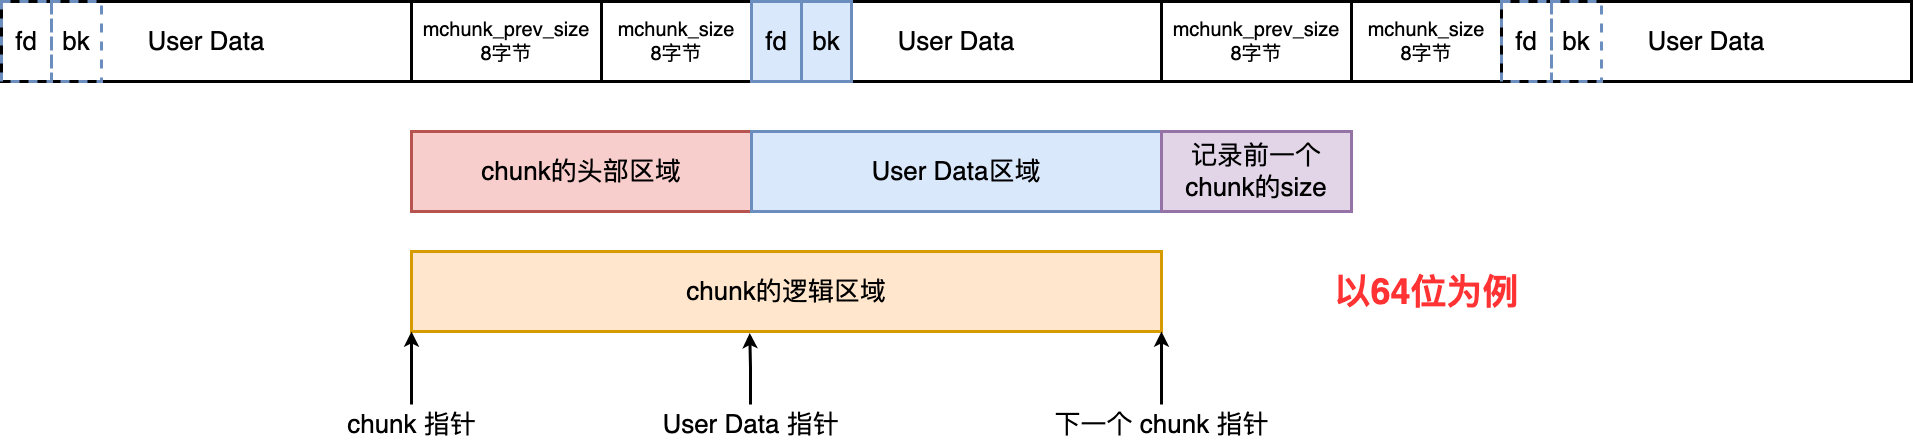

The diagram above was exported from draw.io. Its source (the exported page's mxGraphModel, read from the mxfile embedded in the PNG):
<mxGraphModel dx="1183" dy="504" grid="1" gridSize="10" guides="1" tooltips="1" connect="1" arrows="1" fold="1" page="0" pageScale="1" pageWidth="827" pageHeight="1169" background="#ffffff" math="0" shadow="0">
  <root>
    <mxCell id="0" />
    <mxCell id="1" parent="0" />
    <mxCell id="HSto2hENbOeQBjkoxpPl-1" value="&lt;font style=&quot;font-size: 26px;&quot;&gt;chunk的逻辑区域&lt;/font&gt;" style="rounded=0;whiteSpace=wrap;html=1;fillColor=#ffe6cc;strokeColor=#d79b00;strokeWidth=3;" vertex="1" parent="1">
      <mxGeometry x="200" y="280" width="750" height="80" as="geometry" />
    </mxCell>
    <mxCell id="HSto2hENbOeQBjkoxpPl-2" value="&lt;font style=&quot;font-size: 26px;&quot;&gt;chunk的头部区域&lt;/font&gt;" style="rounded=0;whiteSpace=wrap;html=1;fillColor=#f8cecc;strokeColor=#b85450;strokeWidth=3;" vertex="1" parent="1">
      <mxGeometry x="200" y="160" width="340" height="80" as="geometry" />
    </mxCell>
    <mxCell id="HSto2hENbOeQBjkoxpPl-4" value="&lt;font style=&quot;font-size: 26px;&quot;&gt;&lt;font style=&quot;font-size: 26px;&quot;&gt;User Data区域&lt;/font&gt;&lt;/font&gt;" style="rounded=0;whiteSpace=wrap;html=1;fillColor=#dae8fc;strokeColor=#6c8ebf;strokeWidth=3;" vertex="1" parent="1">
      <mxGeometry x="540" y="160" width="410" height="80" as="geometry" />
    </mxCell>
    <mxCell id="HSto2hENbOeQBjkoxpPl-5" value="&lt;font style=&quot;font-size: 20px;&quot;&gt;mchunk_prev_size&lt;br&gt;8字节&lt;br&gt;&lt;/font&gt;" style="rounded=0;whiteSpace=wrap;html=1;strokeWidth=3;" vertex="1" parent="1">
      <mxGeometry x="200" y="30" width="190" height="80" as="geometry" />
    </mxCell>
    <mxCell id="HSto2hENbOeQBjkoxpPl-6" value="&lt;b&gt;&lt;font color=&quot;#ff3333&quot; style=&quot;font-size: 36px;&quot;&gt;以64位为例&lt;/font&gt;&lt;/b&gt;" style="text;html=1;align=center;verticalAlign=middle;resizable=0;points=[];autosize=1;strokeColor=none;fillColor=none;" vertex="1" parent="1">
      <mxGeometry x="1110" y="290" width="210" height="60" as="geometry" />
    </mxCell>
    <mxCell id="HSto2hENbOeQBjkoxpPl-7" value="&lt;font style=&quot;font-size: 20px;&quot;&gt;mchunk_size&lt;br&gt;8字节&lt;br&gt;&lt;/font&gt;" style="rounded=0;whiteSpace=wrap;html=1;strokeWidth=3;" vertex="1" parent="1">
      <mxGeometry x="390" y="30" width="150" height="80" as="geometry" />
    </mxCell>
    <mxCell id="HSto2hENbOeQBjkoxpPl-8" value="&lt;font style=&quot;&quot;&gt;&lt;font style=&quot;font-size: 26px;&quot;&gt;User Data&lt;/font&gt;&lt;br&gt;&lt;/font&gt;" style="rounded=0;whiteSpace=wrap;html=1;strokeWidth=3;" vertex="1" parent="1">
      <mxGeometry x="540" y="30" width="410" height="80" as="geometry" />
    </mxCell>
    <mxCell id="HSto2hENbOeQBjkoxpPl-9" value="&lt;font style=&quot;font-size: 26px;&quot;&gt;fd&lt;/font&gt;" style="rounded=0;whiteSpace=wrap;html=1;fillColor=#dae8fc;strokeColor=#6c8ebf;strokeWidth=3;" vertex="1" parent="1">
      <mxGeometry x="540" y="30" width="50" height="80" as="geometry" />
    </mxCell>
    <mxCell id="HSto2hENbOeQBjkoxpPl-10" value="&lt;font style=&quot;font-size: 26px;&quot;&gt;bk&lt;/font&gt;" style="rounded=0;whiteSpace=wrap;html=1;fillColor=#dae8fc;strokeColor=#6c8ebf;strokeWidth=3;" vertex="1" parent="1">
      <mxGeometry x="590" y="30" width="50" height="80" as="geometry" />
    </mxCell>
    <mxCell id="HSto2hENbOeQBjkoxpPl-11" value="&lt;font style=&quot;font-size: 20px;&quot;&gt;mchunk_prev_size&lt;br&gt;8字节&lt;br&gt;&lt;/font&gt;" style="rounded=0;whiteSpace=wrap;html=1;strokeWidth=3;" vertex="1" parent="1">
      <mxGeometry x="950" y="30" width="190" height="80" as="geometry" />
    </mxCell>
    <mxCell id="HSto2hENbOeQBjkoxpPl-17" value="&lt;font style=&quot;font-size: 20px;&quot;&gt;mchunk_size&lt;br&gt;8字节&lt;br&gt;&lt;/font&gt;" style="rounded=0;whiteSpace=wrap;html=1;strokeWidth=3;" vertex="1" parent="1">
      <mxGeometry x="1140" y="30" width="150" height="80" as="geometry" />
    </mxCell>
    <mxCell id="HSto2hENbOeQBjkoxpPl-18" value="&lt;font style=&quot;&quot;&gt;&lt;font style=&quot;font-size: 26px;&quot;&gt;User Data&lt;/font&gt;&lt;br&gt;&lt;/font&gt;" style="rounded=0;whiteSpace=wrap;html=1;strokeWidth=3;" vertex="1" parent="1">
      <mxGeometry x="1290" y="30" width="410" height="80" as="geometry" />
    </mxCell>
    <mxCell id="HSto2hENbOeQBjkoxpPl-19" value="&lt;font style=&quot;font-size: 26px;&quot;&gt;fd&lt;/font&gt;" style="rounded=0;whiteSpace=wrap;html=1;fillColor=none;strokeColor=#6c8ebf;strokeWidth=3;dashed=1;" vertex="1" parent="1">
      <mxGeometry x="1290" y="30" width="50" height="80" as="geometry" />
    </mxCell>
    <mxCell id="HSto2hENbOeQBjkoxpPl-20" value="&lt;font style=&quot;font-size: 26px;&quot;&gt;bk&lt;/font&gt;" style="rounded=0;whiteSpace=wrap;html=1;fillColor=none;strokeColor=#6c8ebf;strokeWidth=3;dashed=1;" vertex="1" parent="1">
      <mxGeometry x="1340" y="30" width="50" height="80" as="geometry" />
    </mxCell>
    <mxCell id="HSto2hENbOeQBjkoxpPl-27" value="&lt;font style=&quot;&quot;&gt;&lt;font style=&quot;font-size: 26px;&quot;&gt;User Data&lt;/font&gt;&lt;br&gt;&lt;/font&gt;" style="rounded=0;whiteSpace=wrap;html=1;strokeWidth=3;" vertex="1" parent="1">
      <mxGeometry x="-210" y="30" width="410" height="80" as="geometry" />
    </mxCell>
    <mxCell id="HSto2hENbOeQBjkoxpPl-28" value="&lt;font style=&quot;font-size: 26px;&quot;&gt;fd&lt;/font&gt;" style="rounded=0;whiteSpace=wrap;html=1;fillColor=none;strokeColor=#6c8ebf;strokeWidth=3;dashed=1;" vertex="1" parent="1">
      <mxGeometry x="-210" y="30" width="50" height="80" as="geometry" />
    </mxCell>
    <mxCell id="HSto2hENbOeQBjkoxpPl-29" value="&lt;font style=&quot;font-size: 26px;&quot;&gt;bk&lt;/font&gt;" style="rounded=0;whiteSpace=wrap;html=1;fillColor=none;strokeColor=#6c8ebf;strokeWidth=3;dashed=1;" vertex="1" parent="1">
      <mxGeometry x="-160" y="30" width="50" height="80" as="geometry" />
    </mxCell>
    <mxCell id="HSto2hENbOeQBjkoxpPl-33" style="edgeStyle=orthogonalEdgeStyle;rounded=0;orthogonalLoop=1;jettySize=auto;html=1;entryX=0;entryY=1;entryDx=0;entryDy=0;strokeWidth=3;" edge="1" parent="1" source="HSto2hENbOeQBjkoxpPl-30" target="HSto2hENbOeQBjkoxpPl-1">
      <mxGeometry relative="1" as="geometry" />
    </mxCell>
    <mxCell id="HSto2hENbOeQBjkoxpPl-30" value="&lt;font style=&quot;font-size: 26px;&quot;&gt;chunk 指针&lt;/font&gt;" style="text;html=1;align=center;verticalAlign=middle;resizable=0;points=[];autosize=1;strokeColor=none;fillColor=none;" vertex="1" parent="1">
      <mxGeometry x="125" y="433" width="150" height="40" as="geometry" />
    </mxCell>
    <mxCell id="HSto2hENbOeQBjkoxpPl-34" style="edgeStyle=orthogonalEdgeStyle;rounded=0;orthogonalLoop=1;jettySize=auto;html=1;entryX=0.451;entryY=1.019;entryDx=0;entryDy=0;entryPerimeter=0;strokeWidth=3;" edge="1" parent="1" source="HSto2hENbOeQBjkoxpPl-31" target="HSto2hENbOeQBjkoxpPl-1">
      <mxGeometry relative="1" as="geometry" />
    </mxCell>
    <mxCell id="HSto2hENbOeQBjkoxpPl-31" value="&lt;font style=&quot;font-size: 26px;&quot;&gt;User Data 指针&lt;/font&gt;" style="text;html=1;align=center;verticalAlign=middle;resizable=0;points=[];autosize=1;strokeColor=none;fillColor=none;" vertex="1" parent="1">
      <mxGeometry x="439" y="433" width="200" height="40" as="geometry" />
    </mxCell>
    <mxCell id="HSto2hENbOeQBjkoxpPl-35" style="edgeStyle=orthogonalEdgeStyle;rounded=0;orthogonalLoop=1;jettySize=auto;html=1;entryX=1;entryY=1;entryDx=0;entryDy=0;strokeWidth=3;" edge="1" parent="1" source="HSto2hENbOeQBjkoxpPl-32" target="HSto2hENbOeQBjkoxpPl-1">
      <mxGeometry relative="1" as="geometry" />
    </mxCell>
    <mxCell id="HSto2hENbOeQBjkoxpPl-32" value="&lt;font style=&quot;font-size: 26px;&quot;&gt;下一个 chunk 指针&lt;/font&gt;" style="text;html=1;align=center;verticalAlign=middle;resizable=0;points=[];autosize=1;strokeColor=none;fillColor=none;" vertex="1" parent="1">
      <mxGeometry x="830" y="433" width="240" height="40" as="geometry" />
    </mxCell>
    <mxCell id="HSto2hENbOeQBjkoxpPl-36" value="&lt;font style=&quot;font-size: 26px;&quot;&gt;记录前一个chunk的size&lt;/font&gt;" style="rounded=0;whiteSpace=wrap;html=1;fillColor=#e1d5e7;strokeColor=#9673a6;strokeWidth=3;" vertex="1" parent="1">
      <mxGeometry x="950" y="160" width="190" height="80" as="geometry" />
    </mxCell>
  </root>
</mxGraphModel>